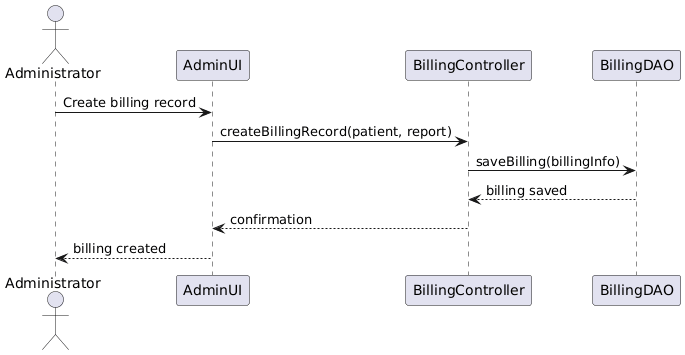

The diagram above was rendered by PlantUML. Its source (embedded in the PNG):
@startuml
actor Administrator

participant "AdminUI" as UI
participant "BillingController" as BC
participant "BillingDAO" as DAO

Administrator -> UI : Create billing record
UI -> BC : createBillingRecord(patient, report)
BC -> DAO : saveBilling(billingInfo)
DAO --> BC : billing saved
BC --> UI : confirmation
UI --> Administrator : billing created
@enduml